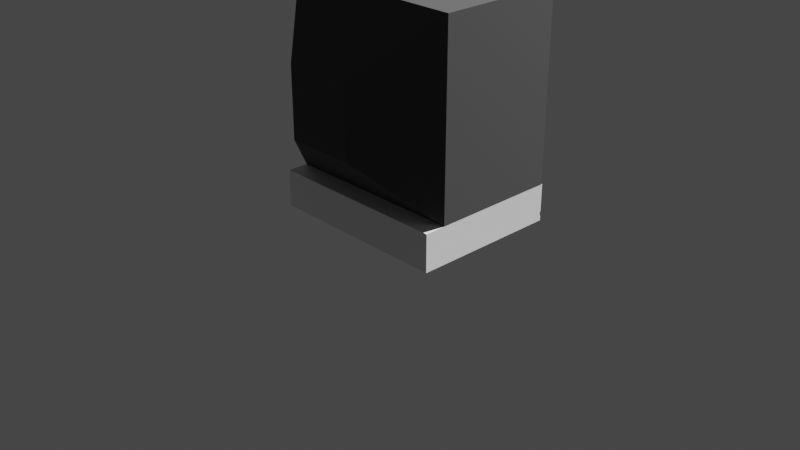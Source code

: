 # Source: vhs-test.blend  (saved by Blender 2.80.74; exported with 4.5.12 LTS)
import bpy
from mathutils import Matrix  # noqa: F401  (used for matrix-valued properties, if any)

bpy.ops.wm.read_factory_settings(use_empty=True)
scene = bpy.context.scene
scene.name = 'Scene'

# ---- collections
col_collection = bpy.data.collections.new('Collection'); scene.collection.children.link(col_collection)

# ---- materials (node trees are filled in below, after node groups)
mat_crt = bpy.data.materials.new('crt')
mat_crt.use_transparent_shadow = False
mat_crt.roughness = 0.25
mat_monitor = bpy.data.materials.new('monitor')
mat_monitor.use_transparent_shadow = False
mat_monitor.roughness = 0.25
mat_powerbutton = bpy.data.materials.new('powerbutton')
mat_powerbutton.use_transparent_shadow = False
mat_powerbutton.roughness = 0.25
mat_vhs = bpy.data.materials.new('vhs')
mat_vhs.use_transparent_shadow = False
mat_vhs.roughness = 0.25

# ---- material node trees
mat_crt.use_nodes = True; mat_crt.node_tree.nodes.clear()
_N = mat_crt.node_tree.nodes; _L = mat_crt.node_tree.links
n0 = _N.new('ShaderNodeOutputMaterial'); n0.name = 'Material Output'; n0.location = (300, 300)
n1 = _N.new('ShaderNodeBsdfPrincipled'); n1.name = 'Principled BSDF'; n1.location = (10, 300)
n1.distribution = 'GGX'
n1.subsurface_method = 'BURLEY'
n1.inputs[0].default_value = (0.0, 0.0, 0.0, 1.0)
n1.inputs[1].default_value = 0.3833
n1.inputs[2].default_value = 0.1583
n1.inputs[3].default_value = 1.45
n1.inputs[20].default_value = 0.1133
n1.inputs[27].default_value = (0.0, 0.0, 0.0, 1.0)
n1.inputs[28].default_value = 1.0
_L.new(n1.outputs[0], n0.inputs[0])
n0.is_active_output = True
mat_monitor.use_nodes = True; mat_monitor.node_tree.nodes.clear()
_N = mat_monitor.node_tree.nodes; _L = mat_monitor.node_tree.links
n0 = _N.new('ShaderNodeOutputMaterial'); n0.name = 'Material Output'; n0.location = (300, 300)
n1 = _N.new('ShaderNodeBsdfPrincipled'); n1.name = 'Principled BSDF'; n1.location = (10, 300)
n1.distribution = 'GGX'
n1.subsurface_method = 'BURLEY'
n1.inputs[0].default_value = (0.04445, 0.04445, 0.04445, 1.0)
n1.inputs[2].default_value = 0.825
n1.inputs[3].default_value = 1.45
n1.inputs[27].default_value = (0.0, 0.0, 0.0, 1.0)
n1.inputs[28].default_value = 1.0
_L.new(n1.outputs[0], n0.inputs[0])
n0.is_active_output = True
mat_powerbutton.use_nodes = True; mat_powerbutton.node_tree.nodes.clear()
_N = mat_powerbutton.node_tree.nodes; _L = mat_powerbutton.node_tree.links
n0 = _N.new('ShaderNodeOutputMaterial'); n0.name = 'Material Output'; n0.location = (300, 300)
n1 = _N.new('ShaderNodeBsdfPrincipled'); n1.name = 'Principled BSDF'; n1.location = (10, 300)
n1.distribution = 'GGX'
n1.subsurface_method = 'BURLEY'
n1.inputs[0].default_value = (1.0, 0.004578, 0.0, 1.0)
n1.inputs[3].default_value = 1.45
n1.inputs[27].default_value = (0.0, 0.0, 0.0, 1.0)
n1.inputs[28].default_value = 1.0
_L.new(n1.outputs[0], n0.inputs[0])
n0.is_active_output = True
mat_vhs.use_nodes = True; mat_vhs.node_tree.nodes.clear()
_N = mat_vhs.node_tree.nodes; _L = mat_vhs.node_tree.links
n0 = _N.new('ShaderNodeOutputMaterial'); n0.name = 'Material Output'; n0.location = (300, 300)
n1 = _N.new('ShaderNodeBsdfPrincipled'); n1.name = 'Principled BSDF'; n1.location = (10, 300)
n1.distribution = 'GGX'
n1.subsurface_method = 'BURLEY'
n1.inputs[0].default_value = (0.009018, 0.009018, 0.009018, 1.0)
n1.inputs[2].default_value = 0.9333
n1.inputs[3].default_value = 1.45
n1.inputs[13].default_value = 0.1083
n1.inputs[27].default_value = (0.0, 0.0, 0.0, 1.0)
n1.inputs[28].default_value = 1.0
_L.new(n1.outputs[0], n0.inputs[0])
n0.is_active_output = True

# ---- world
world_world = bpy.data.worlds.new('World'); scene.world = world_world
world_world.use_nodes = True; world_world.node_tree.nodes.clear()
_N = world_world.node_tree.nodes; _L = world_world.node_tree.links
n0 = _N.new('ShaderNodeOutputWorld'); n0.name = 'World Output'; n0.location = (300, 300)
n1 = _N.new('ShaderNodeBackground'); n1.name = 'Background'; n1.location = (10, 300)
n1.inputs[0].default_value = (0.05088, 0.05088, 0.05088, 1.0)
_L.new(n1.outputs[0], n0.inputs[0])
n0.is_active_output = True
world_world.color = (0.05088, 0.05088, 0.05088)
world_world.use_sun_shadow = False
world_world.sun_shadow_jitter_overblur = 0.0

# ---- cameras
cam_camera = bpy.data.cameras.new('Camera')
cam_camera.clip_end = 100.0
cam_camera.ortho_scale = 7.314
cam_camera.dof.focus_distance = 0.0
cam_camera.dof.aperture_fstop = 128.0

# ---- lights
light_light = bpy.data.lights.new('Light', 'SUN')
light_light.transmission_factor = 0.0
light_light.cutoff_distance = 30.0
light_light.angle = 0.0
light_light.energy = 11.25
light_light.shadow_buffer_clip_start = 1.001
light_light.shadow_cascade_max_distance = 1000.0

# ---- meshes
me_cube = bpy.data.meshes.new('Cube')
me_cube.from_pydata([(-1.0, 1.0, -1.0), (-1.0, 1.0, 1.0), (1.0, 1.0, -1.0), (1.0, 1.0, 1.0), (-0.8398, 1.0, -0.8398), (-0.8398, 1.0, 0.8398), (0.8398, 1.0, -0.8398), (0.8398, 1.0, 0.8398), (-1.0, 1.0, 1.0), (-1.0, 1.0, -1.0), (1.0, 1.0, -1.0), (1.0, 1.0, 1.0), (-0.8398, 0.7443, 0.8398), (-0.8398, 0.7443, -0.8398), (0.8398, 0.7443, -0.8398), (0.8398, 0.7443, 0.8398), (-0.3737, -1.0, -0.3737), (-1.0, -0.3737, -1.0), (-0.3737, -1.0, 0.3737), (-1.0, -0.3737, 1.0), (0.3737, -1.0, -0.3737), (1.0, -0.3737, -1.0), (0.3737, -1.0, 0.3737), (1.0, -0.3737, 1.0)], [], [(20, 22, 18, 16), (3, 1, 19, 23), (17, 19, 1, 0), (2, 3, 23, 21), (2, 0, 9, 10), (1, 3, 11, 8), (0, 1, 8, 9), (3, 2, 10, 11), (5, 7, 15, 12), (5, 4, 9, 8), (4, 6, 10, 9), (7, 5, 8, 11), (6, 7, 11, 10), (13, 12, 15, 14), (4, 5, 12, 13), (7, 6, 14, 15), (6, 4, 13, 14), (16, 18, 19, 17), (22, 20, 21, 23), (17, 21, 20, 16), (23, 19, 18, 22), (0, 2, 21, 17)])
me_cube.polygons.foreach_set('material_index', [1, 1, 1, 1, 0, 0, 0, 0, 1, 1, 1, 1, 1, 0, 1, 1, 1, 1, 1, 1, 1, 0])
_uv = me_cube.uv_layers.new(name='UVMap')
_uv.uv.foreach_set('vector', [0.4533, 0.8283, 0.5467, 0.8283, 0.5467, 0.9217, 0.4533, 0.9217, 0.625, 0.5, 0.875, 0.5, 0.875, 0.6717, 0.625, 0.6717, 0.375, 0.07828, 0.625, 0.07828, 0.625, 0.25, 0.375, 0.25, 0.375, 0.5, 0.625, 0.5, 0.625, 0.6717, 0.375, 0.6717, 0.375, 0.5, 0.125, 0.5, 0.125, 0.5, 0.375, 0.5, 0.875, 0.5, 0.625, 0.5, 0.625, 0.5, 0.875, 0.5, 0.375, 0.25, 0.375, 0.25, 0.375, 0.25, 0.375, 0.25, 0.625, 0.5, 0.625, 0.5, 0.625, 0.5, 0.625, 0.5, 0.803, 0.5, 0.6169, 0.5, 0.6169, 0.5, 0.803, 0.5, 0.803, 0.5, 0.197, 0.5, 0.125, 0.5, 0.875, 0.5, 0.197, 0.5, 0.3831, 0.5, 0.375, 0.5, 0.125, 0.5, 0.6169, 0.5, 0.803, 0.5, 0.875, 0.5, 0.625, 0.5, 0.3831, 0.5, 0.6169, 0.5, 0.625, 0.5, 0.375, 0.5, 0.197, 0.5, 0.803, 0.5, 0.6169, 0.5, 0.3831, 0.5, 0.197, 0.5, 0.803, 0.5, 0.803, 0.5, 0.197, 0.5, 0.6169, 0.5, 0.3831, 0.5, 0.3831, 0.5, 0.6169, 0.5, 0.3831, 0.5, 0.197, 0.5, 0.197, 0.5, 0.3831, 0.5, 0.4533, 0.9217, 0.5467, 0.9217, 0.625, 1.0, 0.375, 1.0, 0.5467, 0.8283, 0.4533, 0.8283, 0.375, 0.6717, 0.625, 0.6717, 0.125, 0.6717, 0.375, 0.6717, 0.2967, 0.75, 0.2033, 0.75, 0.625, 0.6717, 0.875, 0.6717, 0.7967, 0.75, 0.7033, 0.75, 0.125, 0.5, 0.375, 0.5, 0.375, 0.6717, 0.125, 0.6717])
me_cube.materials.append(mat_crt)
me_cube.materials.append(mat_monitor)
me_cube.use_remesh_preserve_volume = False
me_cube.use_remesh_preserve_attributes = False
me_cube.use_mirror_vertex_groups = False
me_cube.update()
me_cube_001 = bpy.data.meshes.new('Cube.001')
me_cube_001.from_pydata([(-1.0, -1.0, -1.0), (-1.0, -1.0, 1.0), (-1.0, 1.0, -1.0), (-1.0, 1.0, 1.0), (1.0, -1.0, -1.0), (1.0, -1.0, 1.0), (1.0, 1.0, -1.0), (1.0, 1.0, 1.0), (-1.0, 0.0, -1.0), (-1.0, -1.0, 0.0), (-1.0, 0.0, 1.0), (-1.0, 1.0, 0.0), (0.0, 1.0, -1.0), (0.0, 1.0, 1.0), (1.0, 1.0, 0.0), (1.0, 0.0, -1.0), (1.0, 0.0, 1.0), (1.0, -1.0, 0.0), (0.0, -1.0, -1.0), (0.0, -1.0, 1.0), (0.0, 0.0, 1.0), (0.0, 0.0, -1.0), (0.0, -1.0, 0.0), (1.0, 0.0, 0.0), (-1.0, 0.0, 0.0), (-1.0, 1.0, -0.5), (-0.5, 1.0, -1.0), (0.5, 1.0, 1.0), (1.0, 1.0, -0.5), (-1.0, 1.0, 0.5), (0.5, 1.0, -1.0), (-0.5, 1.0, 1.0), (1.0, 1.0, 0.5), (0.0, 1.0, -0.5), (-0.5, 1.0, -0.5), (0.5, 1.0, -0.5), (-1.0, 1.0, -0.75), (-0.75, 1.0, -1.0), (0.75, 1.0, 1.0), (1.0, 1.0, -0.75), (-1.0, 1.0, 0.25), (0.25, 1.0, -1.0), (-0.25, 1.0, 1.0), (1.0, 1.0, 0.25), (0.0, 1.0, -0.75), (-1.0, 1.0, -0.25), (-0.25, 1.0, -1.0), (0.25, 1.0, 1.0), (1.0, 1.0, -0.25), (-1.0, 1.0, 0.75), (0.75, 1.0, -1.0), (-0.75, 1.0, 1.0), (1.0, 1.0, 0.75), (-0.25, 1.0, -0.5), (-0.75, 1.0, -0.5), (-0.5, 1.0, -0.75), (0.75, 1.0, -0.5), (0.25, 1.0, -0.5), (0.5, 1.0, -0.75), (0.25, 1.0, -0.75), (0.75, 1.0, -0.75), (-0.75, 1.0, -0.75), (-0.25, 1.0, -0.75), (-1.0, 1.013, -0.75), (-1.0, 1.013, -1.0), (-0.75, 1.013, -1.0), (1.0, 1.013, -0.75), (1.0, 1.013, -1.0), (0.25, 1.013, -1.0), (0.0, 1.013, -1.0), (0.0, 1.013, -0.75), (-0.25, 1.013, -1.0), (-0.5, 1.013, -1.0), (0.75, 1.013, -1.0), (0.5, 1.013, -1.0), (-0.5, 1.013, -0.75), (0.5, 1.013, -0.75), (0.25, 1.013, -0.75), (0.75, 1.013, -0.75), (-0.75, 1.013, -0.75), (-0.25, 1.013, -0.75), (0.75, 1.013, 1.0), (1.0, 1.013, 1.0), (-1.0, 1.013, 0.25), (-1.0, 1.013, 0.0), (-0.25, 1.013, 1.0), (0.0, 1.013, 1.0), (1.0, 1.013, 0.25), (1.0, 1.013, 0.0), (-0.25, 1.013, 0.0), (-1.0, 1.013, -0.25), (-1.0, 1.013, -0.5), (0.25, 1.013, 1.0), (0.5, 1.013, 1.0), (1.0, 1.013, -0.25), (1.0, 1.013, -0.5), (-1.0, 1.013, 0.75), (-1.0, 1.013, 0.5), (-0.75, 1.013, 1.0), (-0.5, 1.013, 1.0), (1.0, 1.013, 0.75), (1.0, 1.013, 0.5), (-0.75, 1.013, 0.0), (-0.5, 1.013, 0.0), (0.0, 1.013, -0.25), (0.0, 1.013, -0.5), (0.0, 1.013, 0.75), (-0.25, 1.013, 0.5), (-0.75, 1.013, 0.5), (-0.5, 1.013, 0.5), (-0.5, 1.013, 0.25), (-0.5, 1.013, 0.75), (-0.25, 1.013, -0.5), (-0.75, 1.013, -0.5), (-0.5, 1.013, -0.5), (-0.5, 1.013, -0.25), (0.75, 1.013, -0.5), (0.25, 1.013, -0.5), (0.5, 1.013, -0.5), (0.5, 1.013, -0.25), (0.5, 1.013, 0.75), (-1.0, 1.013, 1.0), (0.25, 1.013, 0.75), (0.25, 1.013, -0.25), (-0.75, 1.013, -0.25), (-0.75, 1.013, 0.75), (-0.75, 1.013, 0.25), (-0.25, 1.013, 0.25), (-0.25, 1.013, 0.75), (-0.25, 1.013, -0.25), (0.75, 1.013, -0.25), (0.75, 1.013, 0.75), (0.875, 1.013, 1.0), (-0.125, 1.013, 1.0), (1.0, 1.013, 0.125), (0.875, 1.013, 0.0), (-0.125, 1.013, 0.0), (0.375, 1.013, 1.0), (1.0, 1.013, -0.375), (1.0, 1.013, 0.625), (0.0, 1.013, -0.375), (-0.125, 1.013, 0.5), (-0.125, 1.013, -0.5), (0.875, 1.013, -0.5), (0.375, 1.013, -0.5), (0.5, 1.013, -0.375), (0.875, 1.013, 0.5), (0.625, 1.013, 1.0), (1.0, 1.013, 0.375), (0.125, 1.013, 1.0), (1.0, 1.013, -0.125), (1.0, 1.013, 0.875), (0.0, 1.013, 0.875), (0.625, 1.013, -0.5), (0.125, 1.013, -0.5), (0.5, 1.013, 0.875), (0.375, 1.013, 0.75), (0.125, 1.013, 0.75), (0.25, 1.013, 0.875), (0.875, 1.013, 0.25), (0.375, 1.013, -0.25), (0.125, 1.013, -0.25), (0.25, 1.013, -0.375), (-0.125, 1.013, 0.25), (-0.25, 1.013, 0.125), (-0.25, 1.013, 0.375), (-0.125, 1.013, 0.75), (-0.25, 1.013, 0.625), (-0.25, 1.013, 0.875), (-0.125, 1.013, -0.25), (-0.25, 1.013, -0.375), (-0.25, 1.013, -0.125), (0.875, 1.013, -0.25), (0.625, 1.013, -0.25), (0.75, 1.013, -0.375), (0.875, 1.013, 0.75), (0.625, 1.013, 0.75), (0.75, 1.013, 0.875), (0.625, 1.013, 0.875), (0.875, 1.013, 0.625), (0.625, 1.013, -0.375), (0.875, 1.013, -0.375), (-0.125, 1.013, -0.375), (-0.125, 1.013, 0.625), (-0.125, 1.013, 0.125), (0.125, 1.013, -0.375), (0.375, 1.013, -0.375), (0.875, 1.013, 0.125), (0.125, 1.013, 0.875), (0.375, 1.013, 0.875), (0.875, 1.013, 0.375), (-0.125, 1.013, 0.375), (-0.125, 1.013, 0.875), (-0.125, 1.013, -0.125), (0.875, 1.013, -0.125), (0.875, 1.013, 0.875), (-0.125, 0.8875, 0.0), (-0.125, 0.8875, 0.5), (0.0, 0.8875, -0.25), (0.5, 0.8875, -0.25), (0.375, 0.8875, 0.75), (0.5, 0.8875, 0.75), (0.125, 0.8875, 0.75), (0.25, 0.8875, 0.75), (0.375, 0.8875, -0.25), (0.125, 0.8875, -0.25), (0.25, 0.8875, -0.25), (-0.125, 0.8875, 0.25), (-0.125, 0.8875, 0.75), (0.0, 0.8875, 0.75), (-0.125, 0.8875, -0.25), (0.625, 0.8875, -0.25), (0.75, 0.8875, -0.25), (0.625, 0.8875, 0.75), (0.75, 0.8875, 0.75), (0.875, 0.8875, 0.0), (0.875, 0.8875, 0.5), (0.875, 0.8875, 0.25), (0.875, 0.8875, -0.25), (0.875, 0.8875, 0.75), (0.875, 0.8875, 0.625), (-0.125, 0.8875, 0.625), (-0.125, 0.8875, 0.125), (0.875, 0.8875, 0.125), (0.875, 0.8875, 0.375), (-0.125, 0.8875, 0.375), (-0.125, 0.8875, -0.125), (0.875, 0.8875, -0.125)], [], [(24, 10, 3, 49, 29, 40, 11), (23, 16, 5, 17), (22, 19, 1, 9), (21, 15, 4, 18), (20, 10, 1, 19), (16, 20, 19, 5), (7, 38, 27, 47, 13, 20, 16), (13, 42, 31, 51, 3, 10, 20), (8, 21, 18, 0), (2, 37, 26, 46, 12, 21, 8), (12, 41, 30, 50, 6, 15, 21), (18, 22, 9, 0), (4, 17, 22, 18), (17, 5, 19, 22), (15, 23, 17, 4), (6, 39, 28, 48, 14, 23, 15), (14, 43, 32, 52, 7, 16, 23), (8, 24, 11, 45, 25, 36, 2), (0, 9, 24, 8), (9, 1, 10, 24), (62, 53, 33, 44), (61, 54, 34, 55), (60, 56, 28, 39), (59, 57, 35, 58), (35, 57, 117, 144, 118), (57, 33, 105, 154, 117), (11, 40, 83, 84), (31, 42, 85, 99), (37, 2, 64, 65), (58, 60, 78, 76), (44, 33, 57, 59), (61, 55, 75, 79), (26, 37, 65, 72), (58, 35, 56, 60), (52, 32, 101, 139, 100), (7, 52, 100, 151, 82), (28, 56, 116, 143, 95), (2, 36, 63, 64), (60, 39, 66, 78), (36, 25, 54, 61), (50, 30, 74, 73), (41, 12, 69, 68), (55, 34, 53, 62), (56, 35, 118, 153, 116), (51, 31, 99, 98), (3, 51, 98, 121), (40, 29, 97, 83), (29, 49, 96, 97), (49, 3, 121, 96), (34, 54, 113, 114), (54, 25, 91, 113), (27, 38, 81, 147, 93), (48, 28, 95, 138, 94), (14, 48, 94, 150, 88), (33, 53, 112, 142, 105), (53, 34, 114, 112), (47, 27, 93, 137, 92), (13, 47, 92, 149, 86), (25, 45, 90, 91), (45, 11, 84, 90), (38, 7, 82, 132, 81), (43, 14, 88, 134, 87), (42, 13, 86, 133, 85), (32, 43, 87, 148, 101), (68, 77, 76, 74), (69, 70, 77, 68), (73, 78, 66, 67), (74, 76, 78, 73), (65, 79, 75, 72), (64, 63, 79, 65), (71, 80, 70, 69), (72, 75, 80, 71), (6, 50, 73, 67), (36, 61, 79, 63), (46, 26, 72, 71), (39, 6, 67, 66), (59, 58, 76, 77), (30, 41, 68, 74), (44, 59, 77, 70), (62, 44, 70, 80), (12, 46, 71, 69), (55, 62, 80, 75), (195, 132, 82, 151), (194, 135, 88, 150), (192, 133, 86, 152), (126, 108, 109, 110), (125, 98, 99, 111), (124, 102, 103, 115), (190, 146, 101, 148), (189, 137, 93, 155), (188, 149, 92, 158), (187, 159, 87, 134), (186, 160, 119, 145), (185, 161, 123, 162), (113, 124, 115, 114), (91, 90, 124, 113), (90, 84, 102, 124), (108, 125, 111, 109), (97, 96, 125, 108), (96, 121, 98, 125), (102, 126, 110, 103), (84, 83, 126, 102), (83, 97, 108, 126), (103, 110, 127, 164, 89), (110, 109, 107, 165, 127), (109, 111, 128, 167, 107), (111, 99, 85, 168, 128), (182, 169, 104, 140), (114, 115, 129, 170, 112), (115, 103, 89, 171, 129), (181, 172, 94, 138), (180, 173, 130, 174), (179, 175, 100, 139), (178, 147, 81, 177), (176, 178, 177, 131), (120, 155, 178, 176), (155, 93, 147, 178), (146, 179, 139, 101), (153, 180, 174, 116), (118, 145, 180, 153), (145, 119, 173, 180), (143, 181, 138, 95), (116, 174, 181, 143), (174, 130, 172, 181), (142, 182, 140, 105), (112, 170, 182, 142), (170, 129, 169, 182), (107, 167, 183, 141), (167, 128, 166, 183), (89, 164, 184, 136), (164, 127, 163, 184), (154, 185, 162, 117), (105, 140, 185, 154), (140, 104, 161, 185), (144, 186, 145, 118), (117, 162, 186, 144), (162, 123, 160, 186), (226, 196, 222, 207, 225, 197, 221, 208, 209, 202, 203, 200, 201, 213, 214, 219, 220, 216, 224, 217, 223, 215, 227, 218, 212, 211, 199, 204, 206, 205, 198, 210), (157, 122, 203, 202), (130, 173, 211, 212), (156, 120, 201, 200), (135, 187, 134, 88), (123, 161, 205, 206), (146, 190, 224, 216), (119, 160, 204, 199), (190, 159, 217, 224), (175, 179, 220, 219), (104, 169, 210, 198), (120, 176, 213, 201), (179, 146, 216, 220), (131, 175, 219, 214), (191, 141, 197, 225), (106, 157, 202, 209), (157, 188, 158, 122), (106, 152, 188, 157), (152, 86, 149, 188), (184, 163, 207, 222), (163, 191, 225, 207), (135, 194, 227, 215), (122, 156, 200, 203), (136, 184, 222, 196), (166, 106, 209, 208), (156, 189, 155, 120), (122, 158, 189, 156), (158, 92, 137, 189), (161, 104, 198, 205), (194, 172, 218, 227), (176, 131, 214, 213), (159, 190, 148, 87), (173, 119, 199, 211), (160, 123, 206, 204), (159, 187, 223, 217), (172, 130, 212, 218), (187, 135, 215, 223), (183, 166, 208, 221), (127, 165, 191, 163), (165, 107, 141, 191), (166, 192, 152, 106), (128, 168, 192, 166), (168, 85, 133, 192), (193, 136, 196, 226), (129, 171, 193, 169), (171, 89, 136, 193), (172, 194, 150, 94), (141, 183, 221, 197), (169, 193, 226, 210), (175, 195, 151, 100), (131, 177, 195, 175), (177, 81, 132, 195)])
_uv = me_cube_001.uv_layers.new(name='UVMap')
_uv.uv.foreach_set('vector', [0.5, 0.125, 0.625, 0.125, 0.625, 0.25, 0.5938, 0.25, 0.5625, 0.25, 0.5312, 0.25, 0.5, 0.25, 0.5, 0.625, 0.625, 0.625, 0.625, 0.75, 0.5, 0.75, 0.5, 0.875, 0.625, 0.875, 0.625, 1.0, 0.5, 1.0, 0.25, 0.625, 0.375, 0.625, 0.375, 0.75, 0.25, 0.75, 0.75, 0.625, 0.875, 0.625, 0.875, 0.75, 0.75, 0.75, 0.625, 0.625, 0.75, 0.625, 0.75, 0.75, 0.625, 0.75, 0.625, 0.5, 0.6562, 0.5, 0.6875, 0.5, 0.7188, 0.5, 0.75, 0.5, 0.75, 0.625, 0.625, 0.625, 0.75, 0.5, 0.7812, 0.5, 0.8125, 0.5, 0.8438, 0.5, 0.875, 0.5, 0.875, 0.625, 0.75, 0.625, 0.125, 0.625, 0.25, 0.625, 0.25, 0.75, 0.125, 0.75, 0.125, 0.5, 0.1562, 0.5, 0.1875, 0.5, 0.2188, 0.5, 0.25, 0.5, 0.25, 0.625, 0.125, 0.625, 0.25, 0.5, 0.2812, 0.5, 0.3125, 0.5, 0.3438, 0.5, 0.375, 0.5, 0.375, 0.625, 0.25, 0.625, 0.375, 0.875, 0.5, 0.875, 0.5, 1.0, 0.375, 1.0, 0.375, 0.75, 0.5, 0.75, 0.5, 0.875, 0.375, 0.875, 0.5, 0.75, 0.625, 0.75, 0.625, 0.875, 0.5, 0.875, 0.375, 0.625, 0.5, 0.625, 0.5, 0.75, 0.375, 0.75, 0.375, 0.5, 0.4062, 0.5, 0.4375, 0.5, 0.4688, 0.5, 0.5, 0.5, 0.5, 0.625, 0.375, 0.625, 0.5, 0.5, 0.5312, 0.5, 0.5625, 0.5, 0.5938, 0.5, 0.625, 0.5, 0.625, 0.625, 0.5, 0.625, 0.375, 0.125, 0.5, 0.125, 0.5, 0.25, 0.4688, 0.25, 0.4375, 0.25, 0.4062, 0.25, 0.375, 0.25, 0.375, 0.0, 0.5, 0.0, 0.5, 0.125, 0.375, 0.125, 0.5, 0.0, 0.625, 0.0, 0.625, 0.125, 0.5, 0.125, 0.4062, 0.3438, 0.4375, 0.3438, 0.4375, 0.375, 0.4062, 0.375, 0.4062, 0.2812, 0.4375, 0.2812, 0.4375, 0.3125, 0.4062, 0.3125, 0.4062, 0.4688, 0.4375, 0.4688, 0.4375, 0.5, 0.4062, 0.5, 0.4062, 0.4062, 0.4375, 0.4062, 0.4375, 0.4375, 0.4062, 0.4375, 0.4375, 0.4375, 0.4375, 0.4062, 0.4375, 0.4062, 0.4375, 0.4219, 0.4375, 0.4375, 0.4375, 0.4062, 0.4375, 0.375, 0.4375, 0.375, 0.4375, 0.3906, 0.4375, 0.4062, 0.5, 0.25, 0.5312, 0.25, 0.5312, 0.25, 0.5, 0.25, 0.8125, 0.5, 0.7812, 0.5, 0.7812, 0.5, 0.8125, 0.5, 0.1562, 0.5, 0.125, 0.5, 0.125, 0.5, 0.1562, 0.5, 0.4062, 0.4375, 0.4062, 0.4688, 0.4062, 0.4688, 0.4062, 0.4375, 0.4062, 0.375, 0.4375, 0.375, 0.4375, 0.4062, 0.4062, 0.4062, 0.4062, 0.2812, 0.4062, 0.3125, 0.4062, 0.3125, 0.4062, 0.2812, 0.1875, 0.5, 0.1562, 0.5, 0.1562, 0.5, 0.1875, 0.5, 0.4062, 0.4375, 0.4375, 0.4375, 0.4375, 0.4688, 0.4062, 0.4688, 0.5938, 0.5, 0.5625, 0.5, 0.5625, 0.5, 0.5781, 0.5, 0.5938, 0.5, 0.625, 0.5, 0.5938, 0.5, 0.5938, 0.5, 0.6094, 0.5, 0.625, 0.5, 0.4375, 0.5, 0.4375, 0.4688, 0.4375, 0.4688, 0.4375, 0.4844, 0.4375, 0.5, 0.375, 0.25, 0.4062, 0.25, 0.4062, 0.25, 0.375, 0.25, 0.4062, 0.4688, 0.4062, 0.5, 0.4062, 0.5, 0.4062, 0.4688, 0.4062, 0.25, 0.4375, 0.25, 0.4375, 0.2812, 0.4062, 0.2812, 0.3438, 0.5, 0.3125, 0.5, 0.3125, 0.5, 0.3438, 0.5, 0.2812, 0.5, 0.25, 0.5, 0.25, 0.5, 0.2812, 0.5, 0.4062, 0.3125, 0.4375, 0.3125, 0.4375, 0.3438, 0.4062, 0.3438, 0.4375, 0.4688, 0.4375, 0.4375, 0.4375, 0.4375, 0.4375, 0.4531, 0.4375, 0.4688, 0.8438, 0.5, 0.8125, 0.5, 0.8125, 0.5, 0.8438, 0.5, 0.875, 0.5, 0.8438, 0.5, 0.8438, 0.5, 0.875, 0.5, 0.5312, 0.25, 0.5625, 0.25, 0.5625, 0.25, 0.5312, 0.25, 0.5625, 0.25, 0.5938, 0.25, 0.5938, 0.25, 0.5625, 0.25, 0.5938, 0.25, 0.625, 0.25, 0.625, 0.25, 0.5938, 0.25, 0.4375, 0.3125, 0.4375, 0.2812, 0.4375, 0.2812, 0.4375, 0.3125, 0.4375, 0.2812, 0.4375, 0.25, 0.4375, 0.25, 0.4375, 0.2812, 0.6875, 0.5, 0.6562, 0.5, 0.6562, 0.5, 0.6719, 0.5, 0.6875, 0.5, 0.4688, 0.5, 0.4375, 0.5, 0.4375, 0.5, 0.4531, 0.5, 0.4688, 0.5, 0.5, 0.5, 0.4688, 0.5, 0.4688, 0.5, 0.4844, 0.5, 0.5, 0.5, 0.4375, 0.375, 0.4375, 0.3438, 0.4375, 0.3438, 0.4375, 0.3594, 0.4375, 0.375, 0.4375, 0.3438, 0.4375, 0.3125, 0.4375, 0.3125, 0.4375, 0.3438, 0.7188, 0.5, 0.6875, 0.5, 0.6875, 0.5, 0.7031, 0.5, 0.7188, 0.5, 0.75, 0.5, 0.7188, 0.5, 0.7188, 0.5, 0.7344, 0.5, 0.75, 0.5, 0.4375, 0.25, 0.4688, 0.25, 0.4688, 0.25, 0.4375, 0.25, 0.4688, 0.25, 0.5, 0.25, 0.5, 0.25, 0.4688, 0.25, 0.6562, 0.5, 0.625, 0.5, 0.625, 0.5, 0.6406, 0.5, 0.6562, 0.5, 0.5312, 0.5, 0.5, 0.5, 0.5, 0.5, 0.5156, 0.5, 0.5312, 0.5, 0.7812, 0.5, 0.75, 0.5, 0.75, 0.5, 0.7656, 0.5, 0.7812, 0.5, 0.5625, 0.5, 0.5312, 0.5, 0.5312, 0.5, 0.5469, 0.5, 0.5625, 0.5, 0.375, 0.4062, 0.4062, 0.4062, 0.4062, 0.4375, 0.375, 0.4375, 0.375, 0.375, 0.4062, 0.375, 0.4062, 0.4062, 0.375, 0.4062, 0.375, 0.4688, 0.4062, 0.4688, 0.4062, 0.5, 0.375, 0.5, 0.375, 0.4375, 0.4062, 0.4375, 0.4062, 0.4688, 0.375, 0.4688, 0.375, 0.2812, 0.4062, 0.2812, 0.4062, 0.3125, 0.375, 0.3125, 0.375, 0.25, 0.4062, 0.25, 0.4062, 0.2812, 0.375, 0.2812, 0.375, 0.3438, 0.4062, 0.3438, 0.4062, 0.375, 0.375, 0.375, 0.375, 0.3125, 0.4062, 0.3125, 0.4062, 0.3438, 0.375, 0.3438, 0.375, 0.5, 0.3438, 0.5, 0.3438, 0.5, 0.375, 0.5, 0.4062, 0.25, 0.4062, 0.2812, 0.4062, 0.2812, 0.4062, 0.25, 0.2188, 0.5, 0.1875, 0.5, 0.1875, 0.5, 0.2188, 0.5, 0.4062, 0.5, 0.375, 0.5, 0.375, 0.5, 0.4062, 0.5, 0.4062, 0.4062, 0.4062, 0.4375, 0.4062, 0.4375, 0.4062, 0.4062, 0.3125, 0.5, 0.2812, 0.5, 0.2812, 0.5, 0.3125, 0.5, 0.4062, 0.375, 0.4062, 0.4062, 0.4062, 0.4062, 0.4062, 0.375, 0.4062, 0.3438, 0.4062, 0.375, 0.4062, 0.375, 0.4062, 0.3438, 0.25, 0.5, 0.2188, 0.5, 0.2188, 0.5, 0.25, 0.5, 0.4062, 0.3125, 0.4062, 0.3438, 0.4062, 0.3438, 0.4062, 0.3125, 0.6094, 0.4844, 0.625, 0.4844, 0.625, 0.5, 0.6094, 0.5, 0.4844, 0.4844, 0.5, 0.4844, 0.5, 0.5, 0.4844, 0.5, 0.6094, 0.3594, 0.625, 0.3594, 0.625, 0.375, 0.6094, 0.375, 0.5312, 0.2812, 0.5625, 0.2812, 0.5625, 0.3125, 0.5312, 0.3125, 0.5938, 0.2812, 0.625, 0.2812, 0.625, 0.3125, 0.5938, 0.3125, 0.4688, 0.2812, 0.5, 0.2812, 0.5, 0.3125, 0.4688, 0.3125, 0.5469, 0.4844, 0.5625, 0.4844, 0.5625, 0.5, 0.5469, 0.5, 0.6094, 0.4219, 0.625, 0.4219, 0.625, 0.4375, 0.6094, 0.4375, 0.6094, 0.3906, 0.625, 0.3906, 0.625, 0.4062, 0.6094, 0.4062, 0.5156, 0.4844, 0.5312, 0.4844, 0.5312, 0.5, 0.5156, 0.5, 0.4531, 0.4219, 0.4688, 0.4219, 0.4688, 0.4375, 0.4531, 0.4375, 0.4531, 0.3906, 0.4688, 0.3906, 0.4688, 0.4062, 0.4531, 0.4062, 0.4375, 0.2812, 0.4688, 0.2812, 0.4688, 0.3125, 0.4375, 0.3125, 0.4375, 0.25, 0.4688, 0.25, 0.4688, 0.2812, 0.4375, 0.2812, 0.4688, 0.25, 0.5, 0.25, 0.5, 0.2812, 0.4688, 0.2812, 0.5625, 0.2812, 0.5938, 0.2812, 0.5938, 0.3125, 0.5625, 0.3125, 0.5625, 0.25, 0.5938, 0.25, 0.5938, 0.2812, 0.5625, 0.2812, 0.5938, 0.25, 0.625, 0.25, 0.625, 0.2812, 0.5938, 0.2812, 0.5, 0.2812, 0.5312, 0.2812, 0.5312, 0.3125, 0.5, 0.3125, 0.5, 0.25, 0.5312, 0.25, 0.5312, 0.2812, 0.5, 0.2812, 0.5312, 0.25, 0.5625, 0.25, 0.5625, 0.2812, 0.5312, 0.2812, 0.5, 0.3125, 0.5312, 0.3125, 0.5312, 0.3438, 0.5156, 0.3438, 0.5, 0.3438, 0.5312, 0.3125, 0.5625, 0.3125, 0.5625, 0.3438, 0.5469, 0.3438, 0.5312, 0.3438, 0.5625, 0.3125, 0.5938, 0.3125, 0.5938, 0.3438, 0.5781, 0.3438, 0.5625, 0.3438, 0.5938, 0.3125, 0.625, 0.3125, 0.625, 0.3438, 0.6094, 0.3438, 0.5938, 0.3438, 0.4531, 0.3594, 0.4688, 0.3594, 0.4688, 0.375, 0.4531, 0.375, 0.4375, 0.3125, 0.4688, 0.3125, 0.4688, 0.3438, 0.4531, 0.3438, 0.4375, 0.3438, 0.4688, 0.3125, 0.5, 0.3125, 0.5, 0.3438, 0.4844, 0.3438, 0.4688, 0.3438, 0.4531, 0.4844, 0.4688, 0.4844, 0.4688, 0.5, 0.4531, 0.5, 0.4531, 0.4531, 0.4688, 0.4531, 0.4688, 0.4688, 0.4531, 0.4688, 0.5781, 0.4844, 0.5938, 0.4844, 0.5938, 0.5, 0.5781, 0.5, 0.6094, 0.4531, 0.625, 0.4531, 0.625, 0.4688, 0.6094, 0.4688, 0.5938, 0.4531, 0.6094, 0.4531, 0.6094, 0.4688, 0.5938, 0.4688, 0.5938, 0.4375, 0.6094, 0.4375, 0.6094, 0.4531, 0.5938, 0.4531, 0.6094, 0.4375, 0.625, 0.4375, 0.625, 0.4531, 0.6094, 0.4531, 0.5625, 0.4844, 0.5781, 0.4844, 0.5781, 0.5, 0.5625, 0.5, 0.4375, 0.4531, 0.4531, 0.4531, 0.4531, 0.4688, 0.4375, 0.4688, 0.4375, 0.4375, 0.4531, 0.4375, 0.4531, 0.4531, 0.4375, 0.4531, 0.4531, 0.4375, 0.4688, 0.4375, 0.4688, 0.4531, 0.4531, 0.4531, 0.4375, 0.4844, 0.4531, 0.4844, 0.4531, 0.5, 0.4375, 0.5, 0.4375, 0.4688, 0.4531, 0.4688, 0.4531, 0.4844, 0.4375, 0.4844, 0.4531, 0.4688, 0.4688, 0.4688, 0.4688, 0.4844, 0.4531, 0.4844, 0.4375, 0.3594, 0.4531, 0.3594, 0.4531, 0.375, 0.4375, 0.375, 0.4375, 0.3438, 0.4531, 0.3438, 0.4531, 0.3594, 0.4375, 0.3594, 0.4531, 0.3438, 0.4688, 0.3438, 0.4688, 0.3594, 0.4531, 0.3594, 0.5625, 0.3438, 0.5781, 0.3438, 0.5781, 0.3594, 0.5625, 0.3594, 0.5781, 0.3438, 0.5938, 0.3438, 0.5938, 0.3594, 0.5781, 0.3594, 0.5, 0.3438, 0.5156, 0.3438, 0.5156, 0.3594, 0.5, 0.3594, 0.5156, 0.3438, 0.5312, 0.3438, 0.5312, 0.3594, 0.5156, 0.3594, 0.4375, 0.3906, 0.4531, 0.3906, 0.4531, 0.4062, 0.4375, 0.4062, 0.4375, 0.375, 0.4531, 0.375, 0.4531, 0.3906, 0.4375, 0.3906, 0.4531, 0.375, 0.4688, 0.375, 0.4688, 0.3906, 0.4531, 0.3906, 0.4375, 0.4219, 0.4531, 0.4219, 0.4531, 0.4375, 0.4375, 0.4375, 0.4375, 0.4062, 0.4531, 0.4062, 0.4531, 0.4219, 0.4375, 0.4219, 0.4531, 0.4062, 0.4688, 0.4062, 0.4688, 0.4219, 0.4531, 0.4219, 0.4844, 0.3594, 0.5, 0.3594, 0.5156, 0.3594, 0.5312, 0.3594, 0.5469, 0.3594, 0.5625, 0.3594, 0.5781, 0.3594, 0.5938, 0.3594, 0.5938, 0.375, 0.5938, 0.3906, 0.5938, 0.4062, 0.5938, 0.4219, 0.5938, 0.4375, 0.5938, 0.4531, 0.5938, 0.4688, 0.5938, 0.4844, 0.5781, 0.4844, 0.5625, 0.4844, 0.5469, 0.4844, 0.5312, 0.4844, 0.5156, 0.4844, 0.5, 0.4844, 0.4844, 0.4844, 0.4688, 0.4844, 0.4688, 0.4688, 0.4688, 0.4531, 0.4688, 0.4375, 0.4688, 0.4219, 0.4688, 0.4062, 0.4688, 0.3906, 0.4688, 0.375, 0.4688, 0.3594, 0.5938, 0.3906, 0.5938, 0.4062, 0.5938, 0.4062, 0.5938, 0.3906, 0.4688, 0.4688, 0.4688, 0.4531, 0.4688, 0.4531, 0.4688, 0.4688, 0.5938, 0.4219, 0.5938, 0.4375, 0.5938, 0.4375, 0.5938, 0.4219, 0.5, 0.4844, 0.5156, 0.4844, 0.5156, 0.5, 0.5, 0.5, 0.4688, 0.4062, 0.4688, 0.3906, 0.4688, 0.3906, 0.4688, 0.4062, 0.5625, 0.4844, 0.5469, 0.4844, 0.5469, 0.4844, 0.5625, 0.4844, 0.4688, 0.4375, 0.4688, 0.4219, 0.4688, 0.4219, 0.4688, 0.4375, 0.5469, 0.4844, 0.5312, 0.4844, 0.5312, 0.4844, 0.5469, 0.4844, 0.5938, 0.4844, 0.5781, 0.4844, 0.5781, 0.4844, 0.5938, 0.4844, 0.4688, 0.375, 0.4688, 0.3594, 0.4688, 0.3594, 0.4688, 0.375, 0.5938, 0.4375, 0.5938, 0.4531, 0.5938, 0.4531, 0.5938, 0.4375, 0.5781, 0.4844, 0.5625, 0.4844, 0.5625, 0.4844, 0.5781, 0.4844, 0.5938, 0.4688, 0.5938, 0.4844, 0.5938, 0.4844, 0.5938, 0.4688, 0.5469, 0.3594, 0.5625, 0.3594, 0.5625, 0.3594, 0.5469, 0.3594, 0.5938, 0.375, 0.5938, 0.3906, 0.5938, 0.3906, 0.5938, 0.375, 0.5938, 0.3906, 0.6094, 0.3906, 0.6094, 0.4062, 0.5938, 0.4062, 0.5938, 0.375, 0.6094, 0.375, 0.6094, 0.3906, 0.5938, 0.3906, 0.6094, 0.375, 0.625, 0.375, 0.625, 0.3906, 0.6094, 0.3906, 0.5156, 0.3594, 0.5312, 0.3594, 0.5312, 0.3594, 0.5156, 0.3594, 0.5312, 0.3594, 0.5469, 0.3594, 0.5469, 0.3594, 0.5312, 0.3594, 0.5, 0.4844, 0.4844, 0.4844, 0.4844, 0.4844, 0.5, 0.4844, 0.5938, 0.4062, 0.5938, 0.4219, 0.5938, 0.4219, 0.5938, 0.4062, 0.5, 0.3594, 0.5156, 0.3594, 0.5156, 0.3594, 0.5, 0.3594, 0.5938, 0.3594, 0.5938, 0.375, 0.5938, 0.375, 0.5938, 0.3594, 0.5938, 0.4219, 0.6094, 0.4219, 0.6094, 0.4375, 0.5938, 0.4375, 0.5938, 0.4062, 0.6094, 0.4062, 0.6094, 0.4219, 0.5938, 0.4219, 0.6094, 0.4062, 0.625, 0.4062, 0.625, 0.4219, 0.6094, 0.4219, 0.4688, 0.3906, 0.4688, 0.375, 0.4688, 0.375, 0.4688, 0.3906, 0.4844, 0.4844, 0.4688, 0.4844, 0.4688, 0.4844, 0.4844, 0.4844, 0.5938, 0.4531, 0.5938, 0.4688, 0.5938, 0.4688, 0.5938, 0.4531, 0.5312, 0.4844, 0.5469, 0.4844, 0.5469, 0.5, 0.5312, 0.5, 0.4688, 0.4531, 0.4688, 0.4375, 0.4688, 0.4375, 0.4688, 0.4531, 0.4688, 0.4219, 0.4688, 0.4062, 0.4688, 0.4062, 0.4688, 0.4219, 0.5312, 0.4844, 0.5156, 0.4844, 0.5156, 0.4844, 0.5312, 0.4844, 0.4688, 0.4844, 0.4688, 0.4688, 0.4688, 0.4688, 0.4688, 0.4844, 0.5156, 0.4844, 0.5, 0.4844, 0.5, 0.4844, 0.5156, 0.4844, 0.5781, 0.3594, 0.5938, 0.3594, 0.5938, 0.3594, 0.5781, 0.3594, 0.5312, 0.3438, 0.5469, 0.3438, 0.5469, 0.3594, 0.5312, 0.3594, 0.5469, 0.3438, 0.5625, 0.3438, 0.5625, 0.3594, 0.5469, 0.3594, 0.5938, 0.3594, 0.6094, 0.3594, 0.6094, 0.375, 0.5938, 0.375, 0.5938, 0.3438, 0.6094, 0.3438, 0.6094, 0.3594, 0.5938, 0.3594, 0.6094, 0.3438, 0.625, 0.3438, 0.625, 0.3594, 0.6094, 0.3594, 0.4844, 0.3594, 0.5, 0.3594, 0.5, 0.3594, 0.4844, 0.3594, 0.4688, 0.3438, 0.4844, 0.3438, 0.4844, 0.3594, 0.4688, 0.3594, 0.4844, 0.3438, 0.5, 0.3438, 0.5, 0.3594, 0.4844, 0.3594, 0.4688, 0.4844, 0.4844, 0.4844, 0.4844, 0.5, 0.4688, 0.5, 0.5625, 0.3594, 0.5781, 0.3594, 0.5781, 0.3594, 0.5625, 0.3594, 0.4688, 0.3594, 0.4844, 0.3594, 0.4844, 0.3594, 0.4688, 0.3594, 0.5938, 0.4844, 0.6094, 0.4844, 0.6094, 0.5, 0.5938, 0.5, 0.5938, 0.4688, 0.6094, 0.4688, 0.6094, 0.4844, 0.5938, 0.4844, 0.6094, 0.4688, 0.625, 0.4688, 0.625, 0.4844, 0.6094, 0.4844])
me_cube_001.materials.append(None)
me_cube_001.use_remesh_preserve_volume = False
me_cube_001.use_remesh_preserve_attributes = False
me_cube_001.use_mirror_vertex_groups = False
me_cube_001.update()
me_cube_002 = bpy.data.meshes.new('Cube.002')
me_cube_002.from_pydata([(-1.0, -1.0, -1.0), (-1.0, -1.0, 1.0), (-1.0, 1.0, -1.0), (-1.0, 1.0, 1.0), (1.0, -1.0, -1.0), (1.0, -1.0, 1.0), (1.0, 1.0, -1.0), (1.0, 1.0, 1.0)], [], [(0, 1, 3, 2), (2, 3, 7, 6), (6, 7, 5, 4), (4, 5, 1, 0), (2, 6, 4, 0), (7, 3, 1, 5)])
_uv = me_cube_002.uv_layers.new(name='UVMap')
_uv.uv.foreach_set('vector', [0.375, 0.0, 0.625, 0.0, 0.625, 0.25, 0.375, 0.25, 0.375, 0.25, 0.625, 0.25, 0.625, 0.5, 0.375, 0.5, 0.375, 0.5, 0.625, 0.5, 0.625, 0.75, 0.375, 0.75, 0.375, 0.75, 0.625, 0.75, 0.625, 1.0, 0.375, 1.0, 0.125, 0.5, 0.375, 0.5, 0.375, 0.75, 0.125, 0.75, 0.625, 0.5, 0.875, 0.5, 0.875, 0.75, 0.625, 0.75])
me_cube_002.materials.append(mat_powerbutton)
me_cube_002.use_remesh_preserve_volume = False
me_cube_002.use_remesh_preserve_attributes = False
me_cube_002.use_mirror_vertex_groups = False
me_cube_002.update()
me_cube_004 = bpy.data.meshes.new('Cube.004')
me_cube_004.from_pydata([(-5.389, -1.0, -1.132), (-5.389, -1.0, 0.8681), (-5.389, 1.0, -1.132), (-5.389, 1.0, 0.8681), (-8.707, 1.0, -1.132), (-8.707, -1.0, -1.132), (-8.707, -1.0, 0.8681), (-8.707, 1.0, 0.8681), (-7.389, -1.0, 1.791), (-7.389, 1.0, 1.791), (-5.389, 1.0, 1.791), (-5.389, -1.0, 1.791), (-8.707, -1.0, 1.791), (-8.707, 1.0, 1.791), (-7.389, 1.0, -1.923), (-7.389, -1.0, -1.923), (-5.389, 1.0, -1.923), (-5.389, -1.0, -1.923), (-8.707, 1.0, -1.923), (-8.707, -1.0, -1.923)], [], [(2, 3, 1, 0), (14, 16, 17, 15, 19, 18), (1, 3, 10, 11), (9, 13, 12, 8, 11, 10), (2, 0, 17, 16), (1, 11, 8, 12, 6, 5, 19, 15, 17, 0), (5, 6, 12, 13, 7, 4, 18, 19), (3, 2, 16, 14, 18, 4, 7, 13, 9, 10)])
_uv = me_cube_004.uv_layers.new(name='UVMap')
_uv.uv.foreach_set('vector', [0.375, 0.5, 0.625, 0.5, 0.625, 0.75, 0.375, 0.75, 0.125, 0.5, 0.375, 0.5, 0.375, 0.75, 0.125, 0.75, 0.125, 0.75, 0.125, 0.5, 0.625, 0.75, 0.625, 0.5, 0.625, 0.5, 0.625, 0.75, 0.875, 0.5, 0.875, 0.5, 0.875, 0.75, 0.875, 0.75, 0.625, 0.75, 0.625, 0.5, 0.375, 0.5, 0.375, 0.75, 0.375, 0.75, 0.375, 0.5, 0.625, 0.75, 0.625, 0.75, 0.625, 1.0, 0.625, 1.0, 0.625, 1.0, 0.375, 1.0, 0.375, 1.0, 0.375, 1.0, 0.375, 0.75, 0.375, 0.75, 0.375, 0.0, 0.625, 0.0, 0.625, 0.0, 0.625, 0.25, 0.625, 0.25, 0.375, 0.25, 0.375, 0.25, 0.375, 0.0, 0.625, 0.5, 0.375, 0.5, 0.375, 0.5, 0.375, 0.25, 0.375, 0.25, 0.375, 0.25, 0.625, 0.25, 0.625, 0.25, 0.625, 0.25, 0.625, 0.5])
me_cube_004.materials.append(mat_vhs)
me_cube_004.use_remesh_preserve_volume = False
me_cube_004.use_remesh_preserve_attributes = False
me_cube_004.use_mirror_vertex_groups = False
me_cube_004.update()

# ---- objects
ob_monitor = bpy.data.objects.new('monitor', me_cube)
ob_vhsplayer = bpy.data.objects.new('vhsplayer', me_cube_001)
ob_powerbutton = bpy.data.objects.new('powerbutton', me_cube_002)
ob_vhs_1 = bpy.data.objects.new('vhs_1', me_cube_004)
ob_light = bpy.data.objects.new('Light', light_light)
ob_camera = bpy.data.objects.new('Camera', cam_camera)

# ---- transforms, parenting, visibility, modifiers, constraints
ob_monitor.location = (0.0, 0.0, 1.4)
ob_monitor.lineart.crease_threshold = 0.0
ob_vhsplayer.location = (0.0, 0.2, 0.2)
ob_vhsplayer.scale = (1.0, 0.8, 0.2)
ob_vhsplayer.lineart.crease_threshold = 0.0
ob_powerbutton.location = (-0.9025, 0.9172, 0.474)
ob_powerbutton.scale = (0.03388, 0.1, 0.03917)
ob_powerbutton.lineart.crease_threshold = 0.0
ob_vhs_1.location = (0.6108, 1.222, 0.1054)
ob_vhs_1.scale = (0.3, 0.2, 0.05)
ob_vhs_1.lineart.crease_threshold = 0.0
ob_light.location = (2.352, 7.542, 5.525)
ob_light.rotation_euler = (0.9596, 0.6711, 2.541)
ob_light.lock_rotations_4d = False
ob_light.empty_display_type = 'ARROWS'
ob_light.color = (0.0, 0.0, 0.0, 0.0)
ob_light.lineart.crease_threshold = 0.0
ob_camera.location = (7.359, -6.926, 4.958)
ob_camera.rotation_euler = (1.109, 0.0, 0.8149)
ob_camera.lock_rotations_4d = False
ob_camera.empty_display_type = 'ARROWS'
ob_camera.color = (0.0, 0.0, 0.0, 0.0)
ob_camera.display_type = 'WIRE'
ob_camera.lineart.crease_threshold = 0.0

# ---- collection membership
scene.collection.objects.link(ob_monitor)
scene.collection.objects.link(ob_vhsplayer)
scene.collection.objects.link(ob_powerbutton)
scene.collection.objects.link(ob_vhs_1)
col_collection.objects.link(ob_light)
col_collection.objects.link(ob_camera)

# ---- scene / render settings (as saved in the file)
scene.camera = ob_camera
scene.frame_start = 1; scene.frame_end = 250; scene.frame_set(1)
scene.render.engine = 'BLENDER_EEVEE_NEXT'
scene.cycles.use_denoising = False
scene.cycles.samples = 128
scene.cycles.sampling_pattern = 'TABULATED_SOBOL'
scene.cycles.use_adaptive_sampling = False
scene.cycles.use_light_tree = False
scene.view_settings.view_transform = 'Filmic'
bpy.context.view_layer.update()
